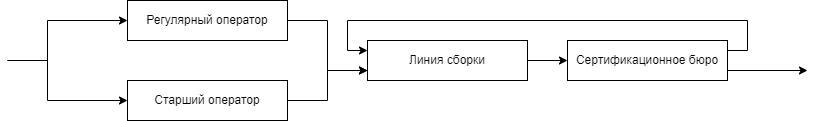

The diagram above was exported from draw.io. Its source (the exported page's mxGraphModel, read from the mxfile embedded in the PNG):
<mxGraphModel dx="2489" dy="762" grid="1" gridSize="10" guides="1" tooltips="1" connect="1" arrows="1" fold="1" page="1" pageScale="1" pageWidth="827" pageHeight="1169" math="0" shadow="0">
  <root>
    <mxCell id="0" />
    <mxCell id="1" parent="0" />
    <mxCell id="QRn0Bb2lqYVgb_yAbk6H-11" style="edgeStyle=orthogonalEdgeStyle;rounded=0;orthogonalLoop=1;jettySize=auto;html=1;exitX=1;exitY=0.5;exitDx=0;exitDy=0;entryX=0;entryY=0.75;entryDx=0;entryDy=0;" edge="1" parent="1" source="QRn0Bb2lqYVgb_yAbk6H-1" target="QRn0Bb2lqYVgb_yAbk6H-3">
      <mxGeometry relative="1" as="geometry" />
    </mxCell>
    <mxCell id="QRn0Bb2lqYVgb_yAbk6H-1" value="Регулярный оператор" style="rounded=0;whiteSpace=wrap;html=1;" vertex="1" parent="1">
      <mxGeometry x="120" y="240" width="160" height="40" as="geometry" />
    </mxCell>
    <mxCell id="QRn0Bb2lqYVgb_yAbk6H-10" style="edgeStyle=orthogonalEdgeStyle;rounded=0;orthogonalLoop=1;jettySize=auto;html=1;exitX=1;exitY=0.5;exitDx=0;exitDy=0;entryX=0;entryY=0.75;entryDx=0;entryDy=0;" edge="1" parent="1" source="QRn0Bb2lqYVgb_yAbk6H-2" target="QRn0Bb2lqYVgb_yAbk6H-3">
      <mxGeometry relative="1" as="geometry" />
    </mxCell>
    <mxCell id="QRn0Bb2lqYVgb_yAbk6H-2" value="Старший оператор" style="rounded=0;whiteSpace=wrap;html=1;" vertex="1" parent="1">
      <mxGeometry x="120" y="320" width="160" height="40" as="geometry" />
    </mxCell>
    <mxCell id="QRn0Bb2lqYVgb_yAbk6H-8" style="edgeStyle=orthogonalEdgeStyle;rounded=0;orthogonalLoop=1;jettySize=auto;html=1;exitX=1;exitY=0.5;exitDx=0;exitDy=0;entryX=0;entryY=0.5;entryDx=0;entryDy=0;" edge="1" parent="1" source="QRn0Bb2lqYVgb_yAbk6H-3" target="QRn0Bb2lqYVgb_yAbk6H-4">
      <mxGeometry relative="1" as="geometry" />
    </mxCell>
    <mxCell id="QRn0Bb2lqYVgb_yAbk6H-3" value="Линия сборки" style="rounded=0;whiteSpace=wrap;html=1;" vertex="1" parent="1">
      <mxGeometry x="360" y="280" width="160" height="40" as="geometry" />
    </mxCell>
    <mxCell id="QRn0Bb2lqYVgb_yAbk6H-7" style="edgeStyle=orthogonalEdgeStyle;rounded=0;orthogonalLoop=1;jettySize=auto;html=1;exitX=1;exitY=0.25;exitDx=0;exitDy=0;entryX=0;entryY=0.25;entryDx=0;entryDy=0;" edge="1" parent="1" source="QRn0Bb2lqYVgb_yAbk6H-4" target="QRn0Bb2lqYVgb_yAbk6H-3">
      <mxGeometry relative="1" as="geometry">
        <Array as="points">
          <mxPoint x="740" y="290" />
          <mxPoint x="740" y="260" />
          <mxPoint x="340" y="260" />
          <mxPoint x="340" y="290" />
        </Array>
      </mxGeometry>
    </mxCell>
    <mxCell id="QRn0Bb2lqYVgb_yAbk6H-9" style="edgeStyle=orthogonalEdgeStyle;rounded=0;orthogonalLoop=1;jettySize=auto;html=1;exitX=1;exitY=0.75;exitDx=0;exitDy=0;" edge="1" parent="1" source="QRn0Bb2lqYVgb_yAbk6H-4">
      <mxGeometry relative="1" as="geometry">
        <mxPoint x="800" y="310" as="targetPoint" />
      </mxGeometry>
    </mxCell>
    <mxCell id="QRn0Bb2lqYVgb_yAbk6H-4" value="Сертификационное бюро" style="rounded=0;whiteSpace=wrap;html=1;" vertex="1" parent="1">
      <mxGeometry x="560" y="280" width="160" height="40" as="geometry" />
    </mxCell>
    <mxCell id="QRn0Bb2lqYVgb_yAbk6H-12" value="" style="endArrow=classic;html=1;rounded=0;entryX=0;entryY=0.5;entryDx=0;entryDy=0;" edge="1" parent="1" target="QRn0Bb2lqYVgb_yAbk6H-2">
      <mxGeometry width="50" height="50" relative="1" as="geometry">
        <mxPoint y="300" as="sourcePoint" />
        <mxPoint x="50" y="270" as="targetPoint" />
        <Array as="points">
          <mxPoint x="40" y="300" />
          <mxPoint x="40" y="340" />
        </Array>
      </mxGeometry>
    </mxCell>
    <mxCell id="QRn0Bb2lqYVgb_yAbk6H-13" value="" style="endArrow=classic;html=1;rounded=0;entryX=0;entryY=0.5;entryDx=0;entryDy=0;" edge="1" parent="1" target="QRn0Bb2lqYVgb_yAbk6H-1">
      <mxGeometry width="50" height="50" relative="1" as="geometry">
        <mxPoint y="300" as="sourcePoint" />
        <mxPoint x="10" y="180" as="targetPoint" />
        <Array as="points">
          <mxPoint x="40" y="300" />
          <mxPoint x="40" y="260" />
        </Array>
      </mxGeometry>
    </mxCell>
  </root>
</mxGraphModel>